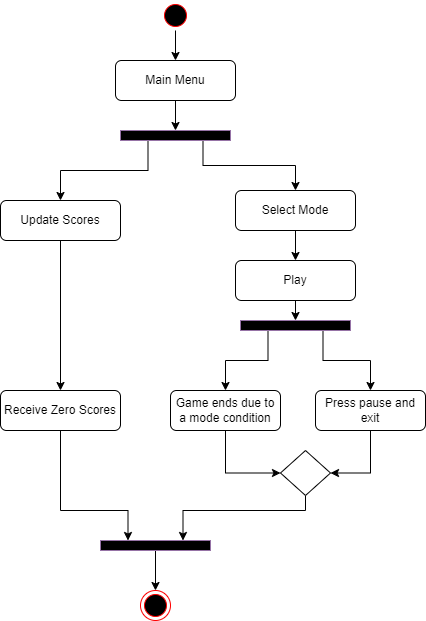

The diagram above was exported from draw.io. Its source (the exported page's mxGraphModel, read from the mxfile embedded in the PNG):
<mxGraphModel dx="996" dy="573" grid="1" gridSize="10" guides="1" tooltips="1" connect="1" arrows="1" fold="1" page="1" pageScale="1" pageWidth="827" pageHeight="1169" math="0" shadow="0">
  <root>
    <mxCell id="0" />
    <mxCell id="1" parent="0" />
    <mxCell id="DkBBWte92ngzeGAMTICh-42" style="edgeStyle=orthogonalEdgeStyle;rounded=0;orthogonalLoop=1;jettySize=auto;html=1;entryX=0.5;entryY=0;entryDx=0;entryDy=0;" edge="1" parent="1" source="e-7sYyOjMAjHk_Nyrwx7-25" target="DkBBWte92ngzeGAMTICh-41">
      <mxGeometry relative="1" as="geometry" />
    </mxCell>
    <mxCell id="e-7sYyOjMAjHk_Nyrwx7-25" value="Main Menu" style="rounded=1;whiteSpace=wrap;html=1;" parent="1" vertex="1">
      <mxGeometry x="335" y="70" width="120" height="40" as="geometry" />
    </mxCell>
    <mxCell id="DkBBWte92ngzeGAMTICh-1" value="" style="ellipse;html=1;shape=startState;fillColor=#000000;strokeColor=#ff0000;" vertex="1" parent="1">
      <mxGeometry x="380" y="10" width="30" height="30" as="geometry" />
    </mxCell>
    <mxCell id="DkBBWte92ngzeGAMTICh-3" value="" style="endArrow=classic;html=1;rounded=0;entryX=0.5;entryY=0;entryDx=0;entryDy=0;" edge="1" parent="1" source="DkBBWte92ngzeGAMTICh-1" target="e-7sYyOjMAjHk_Nyrwx7-25">
      <mxGeometry width="50" height="50" relative="1" as="geometry">
        <mxPoint x="150" y="170" as="sourcePoint" />
        <mxPoint x="280" y="60" as="targetPoint" />
      </mxGeometry>
    </mxCell>
    <mxCell id="DkBBWte92ngzeGAMTICh-45" style="edgeStyle=orthogonalEdgeStyle;rounded=0;orthogonalLoop=1;jettySize=auto;html=1;exitX=0.25;exitY=1;exitDx=0;exitDy=0;entryX=0.5;entryY=0;entryDx=0;entryDy=0;" edge="1" parent="1" source="DkBBWte92ngzeGAMTICh-41" target="DkBBWte92ngzeGAMTICh-52">
      <mxGeometry relative="1" as="geometry">
        <mxPoint x="287.5" y="190" as="targetPoint" />
      </mxGeometry>
    </mxCell>
    <mxCell id="DkBBWte92ngzeGAMTICh-50" style="edgeStyle=orthogonalEdgeStyle;rounded=0;orthogonalLoop=1;jettySize=auto;html=1;exitX=0.75;exitY=1;exitDx=0;exitDy=0;entryX=0.5;entryY=0;entryDx=0;entryDy=0;" edge="1" parent="1" source="DkBBWte92ngzeGAMTICh-41" target="DkBBWte92ngzeGAMTICh-51">
      <mxGeometry relative="1" as="geometry">
        <mxPoint x="502.5" y="190" as="targetPoint" />
      </mxGeometry>
    </mxCell>
    <mxCell id="DkBBWte92ngzeGAMTICh-41" value="" style="rounded=0;whiteSpace=wrap;html=1;strokeColor=#9673a6;fillColor=#000000;" vertex="1" parent="1">
      <mxGeometry x="340" y="140" width="110" height="10" as="geometry" />
    </mxCell>
    <mxCell id="DkBBWte92ngzeGAMTICh-54" style="edgeStyle=orthogonalEdgeStyle;rounded=0;orthogonalLoop=1;jettySize=auto;html=1;exitX=0.5;exitY=1;exitDx=0;exitDy=0;entryX=0.5;entryY=0;entryDx=0;entryDy=0;" edge="1" parent="1" source="DkBBWte92ngzeGAMTICh-51" target="DkBBWte92ngzeGAMTICh-53">
      <mxGeometry relative="1" as="geometry" />
    </mxCell>
    <mxCell id="DkBBWte92ngzeGAMTICh-51" value="Select Mode" style="rounded=1;whiteSpace=wrap;html=1;" vertex="1" parent="1">
      <mxGeometry x="455" y="200" width="120" height="40" as="geometry" />
    </mxCell>
    <mxCell id="DkBBWte92ngzeGAMTICh-70" style="edgeStyle=orthogonalEdgeStyle;rounded=0;orthogonalLoop=1;jettySize=auto;html=1;exitX=0.5;exitY=1;exitDx=0;exitDy=0;entryX=0.5;entryY=0;entryDx=0;entryDy=0;" edge="1" parent="1" source="DkBBWte92ngzeGAMTICh-52" target="DkBBWte92ngzeGAMTICh-69">
      <mxGeometry relative="1" as="geometry" />
    </mxCell>
    <mxCell id="DkBBWte92ngzeGAMTICh-52" value="Update Scores" style="rounded=1;whiteSpace=wrap;html=1;" vertex="1" parent="1">
      <mxGeometry x="220" y="210" width="120" height="40" as="geometry" />
    </mxCell>
    <mxCell id="DkBBWte92ngzeGAMTICh-57" style="edgeStyle=orthogonalEdgeStyle;rounded=0;orthogonalLoop=1;jettySize=auto;html=1;exitX=0.5;exitY=1;exitDx=0;exitDy=0;entryX=0.5;entryY=0;entryDx=0;entryDy=0;" edge="1" parent="1" source="DkBBWte92ngzeGAMTICh-53" target="DkBBWte92ngzeGAMTICh-56">
      <mxGeometry relative="1" as="geometry" />
    </mxCell>
    <mxCell id="DkBBWte92ngzeGAMTICh-53" value="Play" style="rounded=1;whiteSpace=wrap;html=1;" vertex="1" parent="1">
      <mxGeometry x="455" y="270" width="120" height="40" as="geometry" />
    </mxCell>
    <mxCell id="DkBBWte92ngzeGAMTICh-60" style="edgeStyle=orthogonalEdgeStyle;rounded=0;orthogonalLoop=1;jettySize=auto;html=1;exitX=0.25;exitY=1;exitDx=0;exitDy=0;entryX=0.5;entryY=0;entryDx=0;entryDy=0;" edge="1" parent="1" source="DkBBWte92ngzeGAMTICh-56" target="DkBBWte92ngzeGAMTICh-59">
      <mxGeometry relative="1" as="geometry" />
    </mxCell>
    <mxCell id="DkBBWte92ngzeGAMTICh-62" style="edgeStyle=orthogonalEdgeStyle;rounded=0;orthogonalLoop=1;jettySize=auto;html=1;exitX=0.75;exitY=1;exitDx=0;exitDy=0;entryX=0.5;entryY=0;entryDx=0;entryDy=0;" edge="1" parent="1" source="DkBBWte92ngzeGAMTICh-56" target="DkBBWte92ngzeGAMTICh-61">
      <mxGeometry relative="1" as="geometry" />
    </mxCell>
    <mxCell id="DkBBWte92ngzeGAMTICh-56" value="" style="rounded=0;whiteSpace=wrap;html=1;strokeColor=#9673a6;fillColor=#000000;" vertex="1" parent="1">
      <mxGeometry x="460" y="330" width="110" height="10" as="geometry" />
    </mxCell>
    <mxCell id="DkBBWte92ngzeGAMTICh-67" style="edgeStyle=orthogonalEdgeStyle;rounded=0;orthogonalLoop=1;jettySize=auto;html=1;exitX=0.5;exitY=1;exitDx=0;exitDy=0;entryX=0;entryY=0.5;entryDx=0;entryDy=0;" edge="1" parent="1" source="DkBBWte92ngzeGAMTICh-59" target="DkBBWte92ngzeGAMTICh-63">
      <mxGeometry relative="1" as="geometry" />
    </mxCell>
    <mxCell id="DkBBWte92ngzeGAMTICh-59" value="Game ends due to a mode condition" style="rounded=1;whiteSpace=wrap;html=1;" vertex="1" parent="1">
      <mxGeometry x="390" y="400" width="110" height="40" as="geometry" />
    </mxCell>
    <mxCell id="DkBBWte92ngzeGAMTICh-66" style="edgeStyle=orthogonalEdgeStyle;rounded=0;orthogonalLoop=1;jettySize=auto;html=1;exitX=0.5;exitY=1;exitDx=0;exitDy=0;entryX=1;entryY=0.5;entryDx=0;entryDy=0;" edge="1" parent="1" source="DkBBWte92ngzeGAMTICh-61" target="DkBBWte92ngzeGAMTICh-63">
      <mxGeometry relative="1" as="geometry" />
    </mxCell>
    <mxCell id="DkBBWte92ngzeGAMTICh-61" value="Press pause and exit" style="rounded=1;whiteSpace=wrap;html=1;" vertex="1" parent="1">
      <mxGeometry x="535" y="400" width="110" height="40" as="geometry" />
    </mxCell>
    <mxCell id="DkBBWte92ngzeGAMTICh-74" style="edgeStyle=orthogonalEdgeStyle;rounded=0;orthogonalLoop=1;jettySize=auto;html=1;exitX=0.5;exitY=1;exitDx=0;exitDy=0;entryX=0.75;entryY=0;entryDx=0;entryDy=0;" edge="1" parent="1" source="DkBBWte92ngzeGAMTICh-63" target="DkBBWte92ngzeGAMTICh-71">
      <mxGeometry relative="1" as="geometry">
        <Array as="points">
          <mxPoint x="525" y="520" />
          <mxPoint x="403" y="520" />
        </Array>
      </mxGeometry>
    </mxCell>
    <mxCell id="DkBBWte92ngzeGAMTICh-63" value="" style="rhombus;whiteSpace=wrap;html=1;" vertex="1" parent="1">
      <mxGeometry x="500" y="460" width="50" height="45" as="geometry" />
    </mxCell>
    <mxCell id="DkBBWte92ngzeGAMTICh-73" style="edgeStyle=orthogonalEdgeStyle;rounded=0;orthogonalLoop=1;jettySize=auto;html=1;entryX=0.25;entryY=0;entryDx=0;entryDy=0;" edge="1" parent="1" source="DkBBWte92ngzeGAMTICh-69" target="DkBBWte92ngzeGAMTICh-71">
      <mxGeometry relative="1" as="geometry">
        <Array as="points">
          <mxPoint x="280" y="520" />
          <mxPoint x="348" y="520" />
        </Array>
      </mxGeometry>
    </mxCell>
    <mxCell id="DkBBWte92ngzeGAMTICh-69" value="Receive Zero Scores" style="rounded=1;whiteSpace=wrap;html=1;" vertex="1" parent="1">
      <mxGeometry x="220" y="400" width="120" height="40" as="geometry" />
    </mxCell>
    <mxCell id="DkBBWte92ngzeGAMTICh-76" style="edgeStyle=orthogonalEdgeStyle;rounded=0;orthogonalLoop=1;jettySize=auto;html=1;entryX=0.5;entryY=0;entryDx=0;entryDy=0;" edge="1" parent="1" source="DkBBWte92ngzeGAMTICh-71" target="DkBBWte92ngzeGAMTICh-75">
      <mxGeometry relative="1" as="geometry" />
    </mxCell>
    <mxCell id="DkBBWte92ngzeGAMTICh-71" value="" style="rounded=0;whiteSpace=wrap;html=1;strokeColor=#9673a6;fillColor=#000000;" vertex="1" parent="1">
      <mxGeometry x="320" y="550" width="110" height="10" as="geometry" />
    </mxCell>
    <mxCell id="DkBBWte92ngzeGAMTICh-75" value="" style="ellipse;html=1;shape=endState;fillColor=#000000;strokeColor=#ff0000;" vertex="1" parent="1">
      <mxGeometry x="360" y="600" width="30" height="30" as="geometry" />
    </mxCell>
  </root>
</mxGraphModel>